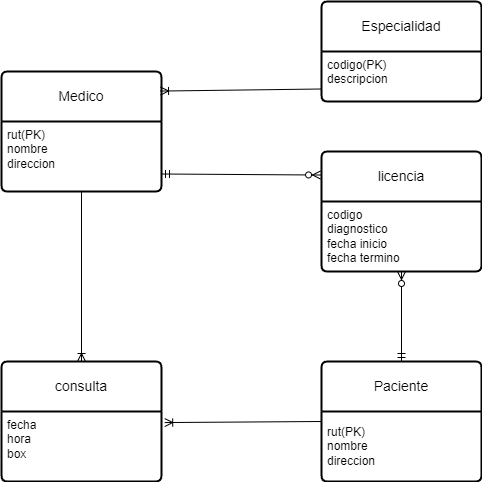

The diagram above was exported from draw.io. Its source (the exported page's mxGraphModel, read from the mxfile embedded in the PNG):
<mxGraphModel dx="1012" dy="512" grid="1" gridSize="10" guides="1" tooltips="1" connect="1" arrows="1" fold="1" page="1" pageScale="1" pageWidth="827" pageHeight="1169" math="0" shadow="0">
  <root>
    <mxCell id="0" />
    <mxCell id="1" parent="0" />
    <mxCell id="ImKUr9cQFB57ic4c7fZK-1" value="Medico" style="swimlane;childLayout=stackLayout;horizontal=1;startSize=50;horizontalStack=0;rounded=1;fontSize=14;fontStyle=0;strokeWidth=2;resizeParent=0;resizeLast=1;shadow=0;dashed=0;align=center;arcSize=4;whiteSpace=wrap;html=1;" parent="1" vertex="1">
      <mxGeometry x="100" y="370" width="160" height="120" as="geometry" />
    </mxCell>
    <mxCell id="ImKUr9cQFB57ic4c7fZK-2" value="rut(PK)&lt;div&gt;nombre&lt;/div&gt;&lt;div&gt;direccion&lt;/div&gt;" style="align=left;strokeColor=none;fillColor=none;spacingLeft=4;fontSize=12;verticalAlign=top;resizable=0;rotatable=0;part=1;html=1;" parent="ImKUr9cQFB57ic4c7fZK-1" vertex="1">
      <mxGeometry y="50" width="160" height="70" as="geometry" />
    </mxCell>
    <mxCell id="ImKUr9cQFB57ic4c7fZK-3" value="Especialidad" style="swimlane;childLayout=stackLayout;horizontal=1;startSize=50;horizontalStack=0;rounded=1;fontSize=14;fontStyle=0;strokeWidth=2;resizeParent=0;resizeLast=1;shadow=0;dashed=0;align=center;arcSize=4;whiteSpace=wrap;html=1;" parent="1" vertex="1">
      <mxGeometry x="420" y="300" width="160" height="100" as="geometry" />
    </mxCell>
    <mxCell id="ImKUr9cQFB57ic4c7fZK-4" value="codigo(PK)&lt;div&gt;descripcion&lt;/div&gt;" style="align=left;strokeColor=none;fillColor=none;spacingLeft=4;fontSize=12;verticalAlign=top;resizable=0;rotatable=0;part=1;html=1;" parent="ImKUr9cQFB57ic4c7fZK-3" vertex="1">
      <mxGeometry y="50" width="160" height="50" as="geometry" />
    </mxCell>
    <mxCell id="ImKUr9cQFB57ic4c7fZK-11" value="" style="fontSize=12;html=1;endArrow=ERoneToMany;rounded=0;entryX=0.994;entryY=0.163;entryDx=0;entryDy=0;exitX=0;exitY=0.75;exitDx=0;exitDy=0;entryPerimeter=0;" parent="1" source="ImKUr9cQFB57ic4c7fZK-4" target="ImKUr9cQFB57ic4c7fZK-1" edge="1">
      <mxGeometry width="100" height="100" relative="1" as="geometry">
        <mxPoint x="410" y="420" as="sourcePoint" />
        <mxPoint x="300" y="400" as="targetPoint" />
      </mxGeometry>
    </mxCell>
    <mxCell id="ImKUr9cQFB57ic4c7fZK-12" value="Paciente" style="swimlane;childLayout=stackLayout;horizontal=1;startSize=50;horizontalStack=0;rounded=1;fontSize=14;fontStyle=0;strokeWidth=2;resizeParent=0;resizeLast=1;shadow=0;dashed=0;align=center;arcSize=4;whiteSpace=wrap;html=1;" parent="1" vertex="1">
      <mxGeometry x="420" y="660" width="160" height="120" as="geometry" />
    </mxCell>
    <mxCell id="LjKE_if6EniOPNofQc_t-1" value="rut(PK)&lt;div&gt;nombre&lt;div&gt;direccion&lt;/div&gt;&lt;/div&gt;" style="text;html=1;align=left;verticalAlign=middle;resizable=0;points=[];autosize=1;strokeColor=none;fillColor=none;spacingLeft=4;" vertex="1" parent="ImKUr9cQFB57ic4c7fZK-12">
      <mxGeometry y="50" width="160" height="70" as="geometry" />
    </mxCell>
    <mxCell id="ImKUr9cQFB57ic4c7fZK-14" value="consulta" style="swimlane;childLayout=stackLayout;horizontal=1;startSize=50;horizontalStack=0;rounded=1;fontSize=14;fontStyle=0;strokeWidth=2;resizeParent=0;resizeLast=1;shadow=0;dashed=0;align=center;arcSize=4;whiteSpace=wrap;html=1;" parent="1" vertex="1">
      <mxGeometry x="100" y="660" width="160" height="120" as="geometry" />
    </mxCell>
    <mxCell id="ImKUr9cQFB57ic4c7fZK-15" value="fecha&lt;div&gt;hora&lt;/div&gt;&lt;div&gt;box&lt;/div&gt;&lt;div&gt;&lt;br&gt;&lt;/div&gt;" style="align=left;strokeColor=none;fillColor=none;spacingLeft=4;fontSize=12;verticalAlign=top;resizable=0;rotatable=0;part=1;html=1;" parent="ImKUr9cQFB57ic4c7fZK-14" vertex="1">
      <mxGeometry y="50" width="160" height="70" as="geometry" />
    </mxCell>
    <mxCell id="ImKUr9cQFB57ic4c7fZK-16" value="" style="fontSize=12;html=1;endArrow=ERoneToMany;rounded=0;exitX=0.5;exitY=1;exitDx=0;exitDy=0;entryX=0.5;entryY=0;entryDx=0;entryDy=0;" parent="1" source="ImKUr9cQFB57ic4c7fZK-2" target="ImKUr9cQFB57ic4c7fZK-14" edge="1">
      <mxGeometry width="100" height="100" relative="1" as="geometry">
        <mxPoint x="314" y="610" as="sourcePoint" />
        <mxPoint x="414" y="510" as="targetPoint" />
      </mxGeometry>
    </mxCell>
    <mxCell id="ImKUr9cQFB57ic4c7fZK-17" value="" style="fontSize=12;html=1;endArrow=ERoneToMany;rounded=0;exitX=0;exitY=0.5;exitDx=0;exitDy=0;entryX=1.02;entryY=0.158;entryDx=0;entryDy=0;entryPerimeter=0;" parent="1" source="ImKUr9cQFB57ic4c7fZK-12" target="ImKUr9cQFB57ic4c7fZK-15" edge="1">
      <mxGeometry width="100" height="100" relative="1" as="geometry">
        <mxPoint x="360" y="580" as="sourcePoint" />
        <mxPoint x="360" y="660" as="targetPoint" />
      </mxGeometry>
    </mxCell>
    <mxCell id="LjKE_if6EniOPNofQc_t-2" value="licencia" style="swimlane;childLayout=stackLayout;horizontal=1;startSize=50;horizontalStack=0;rounded=1;fontSize=14;fontStyle=0;strokeWidth=2;resizeParent=0;resizeLast=1;shadow=0;dashed=0;align=center;arcSize=4;whiteSpace=wrap;html=1;" vertex="1" parent="1">
      <mxGeometry x="420" y="450" width="160" height="120" as="geometry" />
    </mxCell>
    <mxCell id="LjKE_if6EniOPNofQc_t-3" value="codigo&lt;br&gt;diagnostico&lt;div&gt;fecha inicio&lt;/div&gt;&lt;div&gt;fecha termino&lt;/div&gt;" style="align=left;strokeColor=none;fillColor=none;spacingLeft=4;fontSize=12;verticalAlign=top;resizable=0;rotatable=0;part=1;html=1;" vertex="1" parent="LjKE_if6EniOPNofQc_t-2">
      <mxGeometry y="50" width="160" height="70" as="geometry" />
    </mxCell>
    <mxCell id="LjKE_if6EniOPNofQc_t-14" value="" style="fontSize=12;html=1;endArrow=ERzeroToMany;startArrow=ERmandOne;rounded=0;exitX=1;exitY=0.75;exitDx=0;exitDy=0;entryX=-0.006;entryY=0.196;entryDx=0;entryDy=0;entryPerimeter=0;" edge="1" parent="1" source="ImKUr9cQFB57ic4c7fZK-2" target="LjKE_if6EniOPNofQc_t-2">
      <mxGeometry width="100" height="100" relative="1" as="geometry">
        <mxPoint x="280" y="585" as="sourcePoint" />
        <mxPoint x="380" y="485" as="targetPoint" />
      </mxGeometry>
    </mxCell>
    <mxCell id="LjKE_if6EniOPNofQc_t-15" value="" style="fontSize=12;html=1;endArrow=ERzeroToMany;startArrow=ERmandOne;rounded=0;exitX=0.5;exitY=0;exitDx=0;exitDy=0;entryX=0.5;entryY=1;entryDx=0;entryDy=0;" edge="1" parent="1" source="ImKUr9cQFB57ic4c7fZK-12" target="LjKE_if6EniOPNofQc_t-3">
      <mxGeometry width="100" height="100" relative="1" as="geometry">
        <mxPoint x="314" y="690" as="sourcePoint" />
        <mxPoint x="414" y="590" as="targetPoint" />
      </mxGeometry>
    </mxCell>
  </root>
</mxGraphModel>